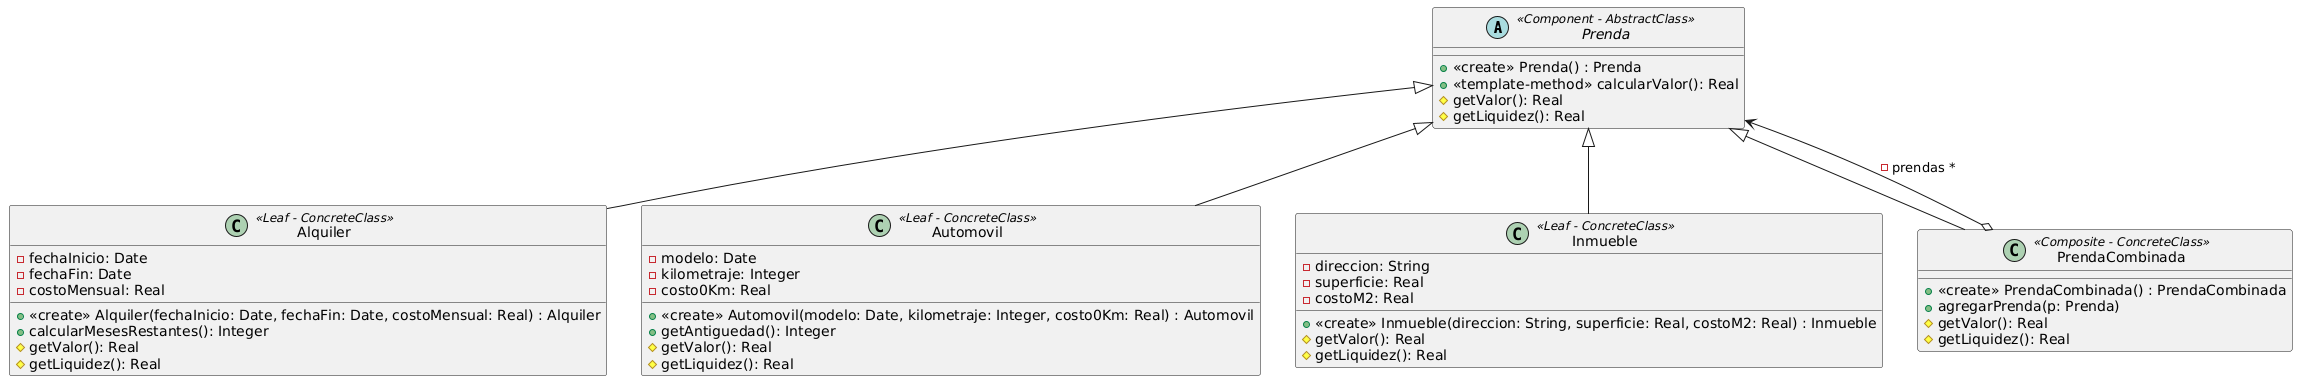

The diagram above was rendered by PlantUML. Its source (embedded in the PNG):
@startuml
abstract class Prenda <<Component - AbstractClass>> {
  +<<create>> Prenda() : Prenda
  +<<template-method>> calcularValor(): Real
  #getValor(): Real
  #getLiquidez(): Real
}

class Alquiler <<Leaf - ConcreteClass>> {
  -fechaInicio: Date
  -fechaFin: Date
  -costoMensual: Real
  +<<create>> Alquiler(fechaInicio: Date, fechaFin: Date, costoMensual: Real) : Alquiler
  +calcularMesesRestantes(): Integer
  #getValor(): Real
  #getLiquidez(): Real
}

class Automovil <<Leaf - ConcreteClass>> {
  -modelo: Date
  -kilometraje: Integer
  -costo0Km: Real
  +<<create>> Automovil(modelo: Date, kilometraje: Integer, costo0Km: Real) : Automovil
  +getAntiguedad(): Integer
  #getValor(): Real
  #getLiquidez(): Real
}

class Inmueble <<Leaf - ConcreteClass>> {
  -direccion: String
  -superficie: Real
  -costoM2: Real
  +<<create>> Inmueble(direccion: String, superficie: Real, costoM2: Real) : Inmueble
  #getValor(): Real
  #getLiquidez(): Real
}

class PrendaCombinada <<Composite - ConcreteClass>> {
  +<<create>> PrendaCombinada() : PrendaCombinada
  +agregarPrenda(p: Prenda)
  #getValor(): Real
  #getLiquidez(): Real
}

Prenda <|-- Alquiler
Prenda <|-- Automovil
Prenda <|-- Inmueble
Prenda <|-- PrendaCombinada
PrendaCombinada o--> Prenda : -prendas *
@enduml